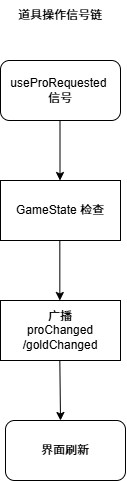

The diagram above was exported from draw.io. Its source (the exported page's mxGraphModel, read from the mxfile embedded in the PNG):
<mxGraphModel dx="775" dy="976" grid="1" gridSize="10" guides="1" tooltips="1" connect="1" arrows="1" fold="1" page="1" pageScale="1" pageWidth="827" pageHeight="1169" math="0" shadow="0">
  <root>
    <mxCell id="0" />
    <mxCell id="1" parent="0" />
    <mxCell id="wTCJkgU1Ky2qzhuHxWAf-1" parent="1" style="rounded=1;whiteSpace=wrap;html=1;" value="useProRequested&amp;nbsp;&lt;div&gt;信号&lt;/div&gt;" vertex="1">
      <mxGeometry height="60" width="120" x="380" y="80" as="geometry" />
    </mxCell>
    <mxCell id="wTCJkgU1Ky2qzhuHxWAf-2" parent="1" style="text;html=1;whiteSpace=wrap;strokeColor=none;fillColor=none;align=center;verticalAlign=middle;rounded=0;" value="道具操作信号链" vertex="1">
      <mxGeometry height="30" width="110" x="385" y="20" as="geometry" />
    </mxCell>
    <mxCell id="wTCJkgU1Ky2qzhuHxWAf-3" edge="1" parent="1" style="endArrow=classic;html=1;rounded=0;" value="">
      <mxGeometry height="50" relative="1" width="50" as="geometry">
        <mxPoint x="439.5" y="140" as="sourcePoint" />
        <mxPoint x="439.5" y="200" as="targetPoint" />
      </mxGeometry>
    </mxCell>
    <mxCell id="wTCJkgU1Ky2qzhuHxWAf-25" parent="1" style="rounded=0;whiteSpace=wrap;html=1;" value="GameState 检查" vertex="1">
      <mxGeometry height="60" width="120" x="380" y="200" as="geometry" />
    </mxCell>
    <mxCell id="wTCJkgU1Ky2qzhuHxWAf-26" edge="1" parent="1" style="endArrow=classic;html=1;rounded=0;" value="">
      <mxGeometry height="50" relative="1" width="50" as="geometry">
        <mxPoint x="439.33" y="260" as="sourcePoint" />
        <mxPoint x="439.33" y="320" as="targetPoint" />
      </mxGeometry>
    </mxCell>
    <mxCell id="ycokePOKQw60XjcOx0qy-1" parent="1" style="rounded=0;whiteSpace=wrap;html=1;" value="广播&lt;div&gt;proChanged&lt;/div&gt;&lt;div&gt;/goldChanged&lt;/div&gt;" vertex="1">
      <mxGeometry height="60" width="120" x="380" y="320" as="geometry" />
    </mxCell>
    <mxCell id="ycokePOKQw60XjcOx0qy-2" edge="1" parent="1" style="endArrow=classic;html=1;rounded=0;" value="">
      <mxGeometry height="50" relative="1" width="50" as="geometry">
        <mxPoint x="439.3299999999999" y="380" as="sourcePoint" />
        <mxPoint x="440" y="440" as="targetPoint" />
      </mxGeometry>
    </mxCell>
    <mxCell id="ycokePOKQw60XjcOx0qy-7" parent="1" style="rounded=1;whiteSpace=wrap;html=1;" value="界面刷新" vertex="1">
      <mxGeometry height="60" width="120" x="385" y="440" as="geometry" />
    </mxCell>
  </root>
</mxGraphModel>